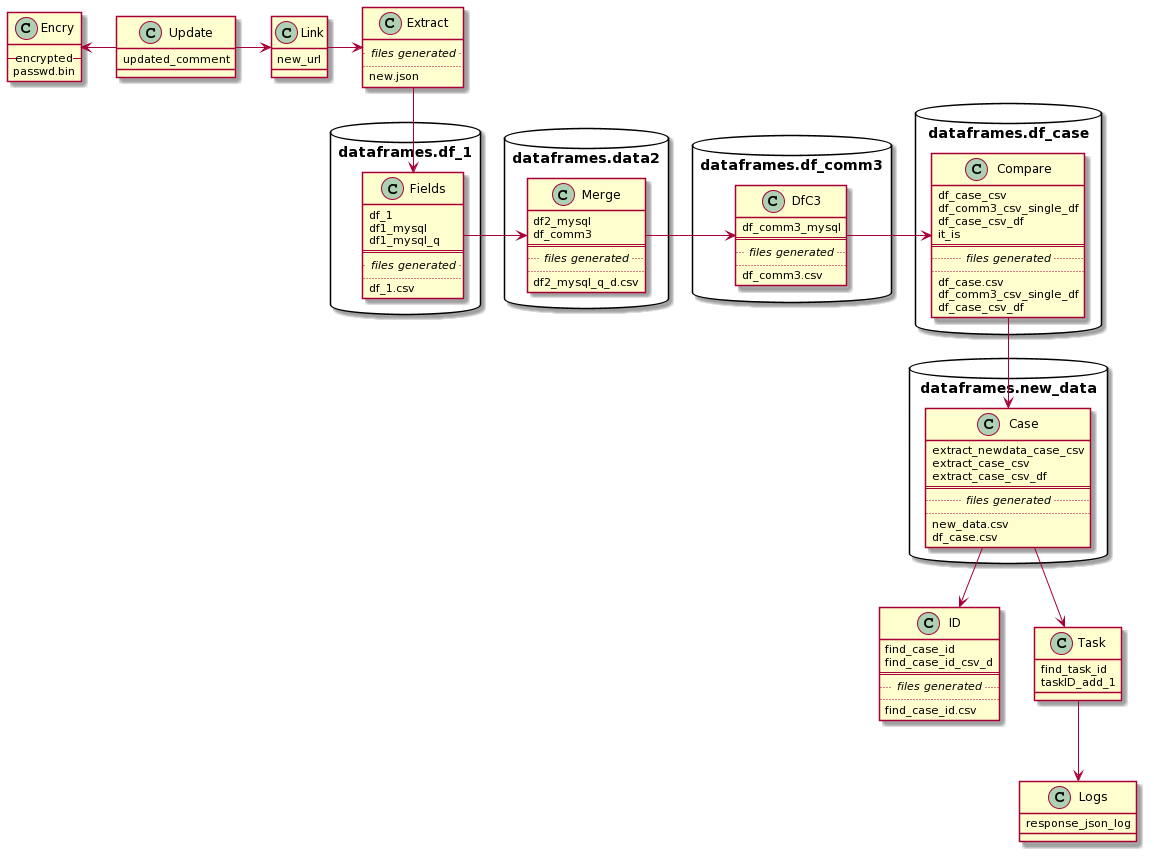

The diagram above was rendered by PlantUML. Its source (embedded in the PNG):
@startuml
class Encry{
--encrypted--
passwd.bin
}

class Update{
updated_comment
}

class Link{
new_url
}

class Extract{
..<i> files generated </i>..
..
new.json
}

package dataframes.df_1 <<Database>> {
class Fields{
df_1
df1_mysql
df1_mysql_q
==
..<i> files generated </i>..
..
df_1.csv
}
}

package dataframes.data2 <<Database>> {
class Merge{
df2_mysql
df_comm3
==
..<i> files generated </i>..
..
df2_mysql_q_d.csv
 }
}

package dataframes.df_comm3 <<Database>> {
class DfC3{
df_comm3_mysql
==
..<i> files generated </i>..
..
df_comm3.csv
 }
}

package dataframes.df_case <<Database>> {
class Compare{
df_case_csv
df_comm3_csv_single_df
df_case_csv_df
it_is
==
..<i> files generated </i>..
..
df_case.csv
df_comm3_csv_single_df
df_case_csv_df
 }
}


package dataframes.new_data <<Database>> {
class Case{
extract_newdata_case_csv 
extract_case_csv
extract_case_csv_df
==
..<i> files generated </i>..
..
new_data.csv
df_case.csv
 }
}

class ID{
find_case_id
find_case_id_csv_d
==
..<i> files generated </i>..
..
find_case_id.csv
 }


class Task{
find_task_id
taskID_add_1
}

class Logs{
response_json_log
}

Update -left-> Encry

Update -right-> Link
Link -right-> Extract
Extract -down-> Fields
Fields -right-> Merge
Merge -right->DfC3
DfC3 -right-> Compare
Compare -down-> Case
Case -down-> ID
Case -down-> Task
Task -down-> Logs
@enduml